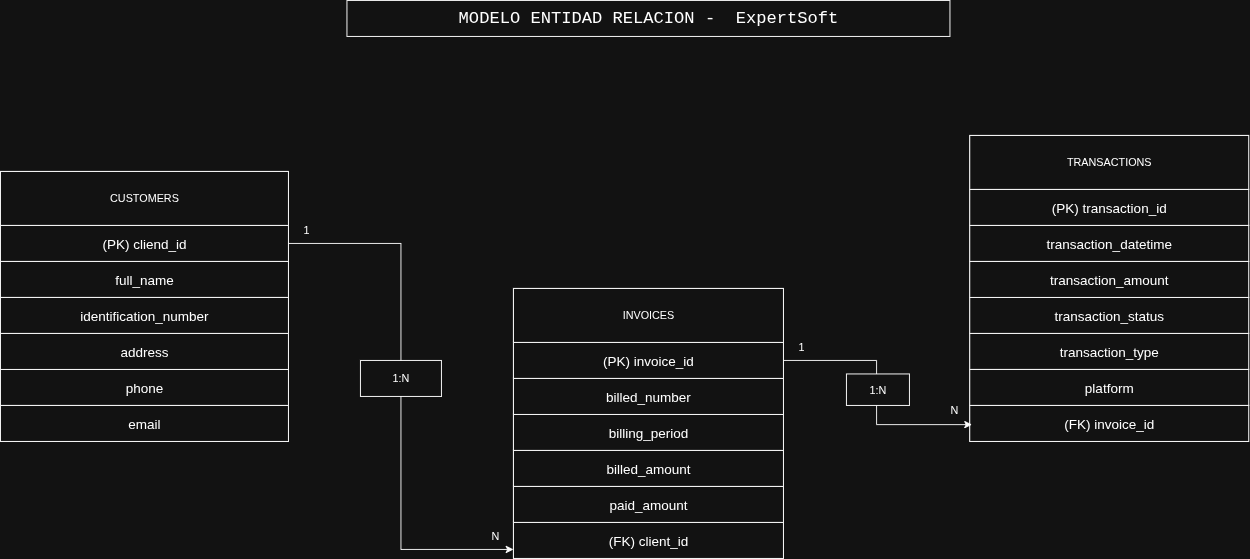

The diagram above was exported from draw.io. Its source (the exported page's mxGraphModel, read from the mxfile embedded in the PNG):
<mxGraphModel dx="2427" dy="940" grid="1" gridSize="10" guides="1" tooltips="1" connect="1" arrows="1" fold="1" page="1" pageScale="1" pageWidth="827" pageHeight="1169" math="0" shadow="0">
  <root>
    <mxCell id="0" />
    <mxCell id="1" parent="0" />
    <mxCell id="M1DnSD7aKzvqCPNHV5N2-84" value="" style="swimlane;startSize=0;" vertex="1" parent="1">
      <mxGeometry x="-210" y="320" width="320" height="300" as="geometry" />
    </mxCell>
    <mxCell id="M1DnSD7aKzvqCPNHV5N2-85" value="CUSTOMERS" style="rounded=0;whiteSpace=wrap;html=1;" vertex="1" parent="M1DnSD7aKzvqCPNHV5N2-84">
      <mxGeometry width="320" height="60" as="geometry" />
    </mxCell>
    <mxCell id="M1DnSD7aKzvqCPNHV5N2-92" value="&lt;font style=&quot;font-size: 15px;&quot;&gt;phone&lt;/font&gt;" style="rounded=0;whiteSpace=wrap;html=1;" vertex="1" parent="M1DnSD7aKzvqCPNHV5N2-84">
      <mxGeometry y="220" width="320" height="40" as="geometry" />
    </mxCell>
    <mxCell id="M1DnSD7aKzvqCPNHV5N2-86" value="" style="swimlane;startSize=0;" vertex="1" parent="1">
      <mxGeometry x="360" y="450" width="300" height="300" as="geometry" />
    </mxCell>
    <mxCell id="M1DnSD7aKzvqCPNHV5N2-98" value="&lt;font style=&quot;font-size: 15px;&quot;&gt;billing_period&lt;/font&gt;" style="rounded=0;whiteSpace=wrap;html=1;" vertex="1" parent="M1DnSD7aKzvqCPNHV5N2-86">
      <mxGeometry y="140" width="300" height="40" as="geometry" />
    </mxCell>
    <mxCell id="M1DnSD7aKzvqCPNHV5N2-99" value="&lt;font style=&quot;font-size: 15px;&quot;&gt;billed_amount&lt;/font&gt;" style="rounded=0;whiteSpace=wrap;html=1;" vertex="1" parent="M1DnSD7aKzvqCPNHV5N2-86">
      <mxGeometry y="180" width="300" height="40" as="geometry" />
    </mxCell>
    <mxCell id="M1DnSD7aKzvqCPNHV5N2-100" value="&lt;font style=&quot;font-size: 15px;&quot;&gt;paid_amount&lt;/font&gt;" style="rounded=0;whiteSpace=wrap;html=1;" vertex="1" parent="M1DnSD7aKzvqCPNHV5N2-86">
      <mxGeometry y="220" width="300" height="40" as="geometry" />
    </mxCell>
    <mxCell id="M1DnSD7aKzvqCPNHV5N2-101" value="&lt;font style=&quot;font-size: 15px;&quot;&gt;(FK) client_id&lt;/font&gt;" style="rounded=0;whiteSpace=wrap;html=1;" vertex="1" parent="M1DnSD7aKzvqCPNHV5N2-86">
      <mxGeometry y="260" width="300" height="40" as="geometry" />
    </mxCell>
    <mxCell id="M1DnSD7aKzvqCPNHV5N2-87" value="" style="swimlane;startSize=0;" vertex="1" parent="1">
      <mxGeometry x="867" y="280" width="310" height="340" as="geometry" />
    </mxCell>
    <mxCell id="M1DnSD7aKzvqCPNHV5N2-95" value="TRANSACTIONS" style="rounded=0;whiteSpace=wrap;html=1;" vertex="1" parent="M1DnSD7aKzvqCPNHV5N2-87">
      <mxGeometry width="310" height="60" as="geometry" />
    </mxCell>
    <mxCell id="M1DnSD7aKzvqCPNHV5N2-105" value="&lt;font style=&quot;font-size: 15px;&quot;&gt;(PK) transaction_id&lt;/font&gt;" style="rounded=0;whiteSpace=wrap;html=1;" vertex="1" parent="M1DnSD7aKzvqCPNHV5N2-87">
      <mxGeometry y="60" width="310" height="40" as="geometry" />
    </mxCell>
    <mxCell id="M1DnSD7aKzvqCPNHV5N2-106" value="&lt;font style=&quot;font-size: 15px;&quot;&gt;transaction_datetime&lt;/font&gt;" style="rounded=0;whiteSpace=wrap;html=1;" vertex="1" parent="M1DnSD7aKzvqCPNHV5N2-87">
      <mxGeometry y="100" width="310" height="40" as="geometry" />
    </mxCell>
    <mxCell id="M1DnSD7aKzvqCPNHV5N2-108" value="&lt;font style=&quot;font-size: 15px;&quot;&gt;transaction_status&lt;/font&gt;" style="rounded=0;whiteSpace=wrap;html=1;" vertex="1" parent="M1DnSD7aKzvqCPNHV5N2-87">
      <mxGeometry y="180" width="310" height="40" as="geometry" />
    </mxCell>
    <mxCell id="M1DnSD7aKzvqCPNHV5N2-109" value="&lt;font style=&quot;font-size: 15px;&quot;&gt;transaction_type&lt;/font&gt;" style="rounded=0;whiteSpace=wrap;html=1;" vertex="1" parent="M1DnSD7aKzvqCPNHV5N2-87">
      <mxGeometry y="220" width="310" height="40" as="geometry" />
    </mxCell>
    <mxCell id="M1DnSD7aKzvqCPNHV5N2-110" value="&lt;font style=&quot;font-size: 15px;&quot;&gt;platform&lt;/font&gt;" style="rounded=0;whiteSpace=wrap;html=1;" vertex="1" parent="M1DnSD7aKzvqCPNHV5N2-87">
      <mxGeometry y="260" width="310" height="40" as="geometry" />
    </mxCell>
    <mxCell id="M1DnSD7aKzvqCPNHV5N2-111" value="&lt;font style=&quot;font-size: 15px;&quot;&gt;(FK) invoice_id&lt;/font&gt;" style="rounded=0;whiteSpace=wrap;html=1;" vertex="1" parent="M1DnSD7aKzvqCPNHV5N2-87">
      <mxGeometry y="300" width="310" height="40" as="geometry" />
    </mxCell>
    <mxCell id="M1DnSD7aKzvqCPNHV5N2-112" style="edgeStyle=orthogonalEdgeStyle;rounded=0;orthogonalLoop=1;jettySize=auto;html=1;entryX=0;entryY=0.75;entryDx=0;entryDy=0;" edge="1" parent="1" source="M1DnSD7aKzvqCPNHV5N2-88" target="M1DnSD7aKzvqCPNHV5N2-101">
      <mxGeometry relative="1" as="geometry" />
    </mxCell>
    <mxCell id="M1DnSD7aKzvqCPNHV5N2-88" value="&lt;font style=&quot;font-size: 15px;&quot;&gt;(PK) cliend_id&lt;/font&gt;" style="rounded=0;whiteSpace=wrap;html=1;" vertex="1" parent="1">
      <mxGeometry x="-210" y="380" width="320" height="40" as="geometry" />
    </mxCell>
    <mxCell id="M1DnSD7aKzvqCPNHV5N2-89" value="&lt;font style=&quot;font-size: 15px;&quot;&gt;full_name&lt;/font&gt;" style="rounded=0;whiteSpace=wrap;html=1;" vertex="1" parent="1">
      <mxGeometry x="-210" y="420" width="320" height="40" as="geometry" />
    </mxCell>
    <mxCell id="M1DnSD7aKzvqCPNHV5N2-90" value="&lt;font style=&quot;font-size: 15px;&quot;&gt;identification_number&lt;/font&gt;" style="rounded=0;whiteSpace=wrap;html=1;" vertex="1" parent="1">
      <mxGeometry x="-210" y="460" width="320" height="40" as="geometry" />
    </mxCell>
    <mxCell id="M1DnSD7aKzvqCPNHV5N2-91" value="&lt;font style=&quot;font-size: 15px;&quot;&gt;address&lt;/font&gt;" style="rounded=0;whiteSpace=wrap;html=1;" vertex="1" parent="1">
      <mxGeometry x="-210" y="500" width="320" height="40" as="geometry" />
    </mxCell>
    <mxCell id="M1DnSD7aKzvqCPNHV5N2-93" value="&lt;font style=&quot;font-size: 15px;&quot;&gt;email&lt;/font&gt;" style="rounded=0;whiteSpace=wrap;html=1;" vertex="1" parent="1">
      <mxGeometry x="-210" y="580" width="320" height="40" as="geometry" />
    </mxCell>
    <mxCell id="M1DnSD7aKzvqCPNHV5N2-94" value="INVOICES" style="rounded=0;whiteSpace=wrap;html=1;" vertex="1" parent="1">
      <mxGeometry x="360" y="450" width="300" height="60" as="geometry" />
    </mxCell>
    <mxCell id="M1DnSD7aKzvqCPNHV5N2-96" value="&lt;font style=&quot;font-size: 15px;&quot;&gt;(PK) invoice_id&lt;/font&gt;" style="rounded=0;whiteSpace=wrap;html=1;" vertex="1" parent="1">
      <mxGeometry x="360" y="510" width="300" height="40" as="geometry" />
    </mxCell>
    <mxCell id="M1DnSD7aKzvqCPNHV5N2-97" value="&lt;font style=&quot;font-size: 15px;&quot;&gt;billed_number&lt;/font&gt;" style="rounded=0;whiteSpace=wrap;html=1;" vertex="1" parent="1">
      <mxGeometry x="360" y="550" width="300" height="40" as="geometry" />
    </mxCell>
    <mxCell id="M1DnSD7aKzvqCPNHV5N2-107" value="&lt;font style=&quot;font-size: 15px;&quot;&gt;transaction_amount&lt;/font&gt;" style="rounded=0;whiteSpace=wrap;html=1;" vertex="1" parent="1">
      <mxGeometry x="867" y="420" width="310" height="40" as="geometry" />
    </mxCell>
    <mxCell id="M1DnSD7aKzvqCPNHV5N2-113" style="edgeStyle=orthogonalEdgeStyle;rounded=0;orthogonalLoop=1;jettySize=auto;html=1;entryX=0.008;entryY=0.945;entryDx=0;entryDy=0;entryPerimeter=0;" edge="1" parent="1" source="M1DnSD7aKzvqCPNHV5N2-96" target="M1DnSD7aKzvqCPNHV5N2-87">
      <mxGeometry relative="1" as="geometry" />
    </mxCell>
    <mxCell id="M1DnSD7aKzvqCPNHV5N2-115" value="&lt;font face=&quot;Courier New&quot; style=&quot;font-size: 19px;&quot;&gt;MODELO ENTIDAD RELACION -&amp;nbsp; ExpertSoft&lt;/font&gt;" style="text;html=1;align=center;verticalAlign=middle;whiteSpace=wrap;rounded=0;fillColor=default;strokeColor=default;" vertex="1" parent="1">
      <mxGeometry x="175" y="130" width="670" height="40" as="geometry" />
    </mxCell>
    <mxCell id="M1DnSD7aKzvqCPNHV5N2-116" value="1:N" style="rounded=0;whiteSpace=wrap;html=1;" vertex="1" parent="1">
      <mxGeometry x="190" y="530" width="90" height="40" as="geometry" />
    </mxCell>
    <mxCell id="M1DnSD7aKzvqCPNHV5N2-118" value="1" style="text;html=1;align=center;verticalAlign=middle;whiteSpace=wrap;rounded=0;" vertex="1" parent="1">
      <mxGeometry x="100" y="370" width="60" height="30" as="geometry" />
    </mxCell>
    <mxCell id="M1DnSD7aKzvqCPNHV5N2-119" value="N" style="text;html=1;align=center;verticalAlign=middle;whiteSpace=wrap;rounded=0;" vertex="1" parent="1">
      <mxGeometry x="310" y="710" width="60" height="30" as="geometry" />
    </mxCell>
    <mxCell id="M1DnSD7aKzvqCPNHV5N2-120" value="1:N" style="rounded=0;whiteSpace=wrap;html=1;" vertex="1" parent="1">
      <mxGeometry x="730" y="545" width="70" height="35" as="geometry" />
    </mxCell>
    <mxCell id="M1DnSD7aKzvqCPNHV5N2-122" value="1" style="text;html=1;align=center;verticalAlign=middle;whiteSpace=wrap;rounded=0;" vertex="1" parent="1">
      <mxGeometry x="650" y="500" width="60" height="30" as="geometry" />
    </mxCell>
    <mxCell id="M1DnSD7aKzvqCPNHV5N2-123" value="N" style="text;html=1;align=center;verticalAlign=middle;whiteSpace=wrap;rounded=0;" vertex="1" parent="1">
      <mxGeometry x="820" y="570" width="60" height="30" as="geometry" />
    </mxCell>
  </root>
</mxGraphModel>